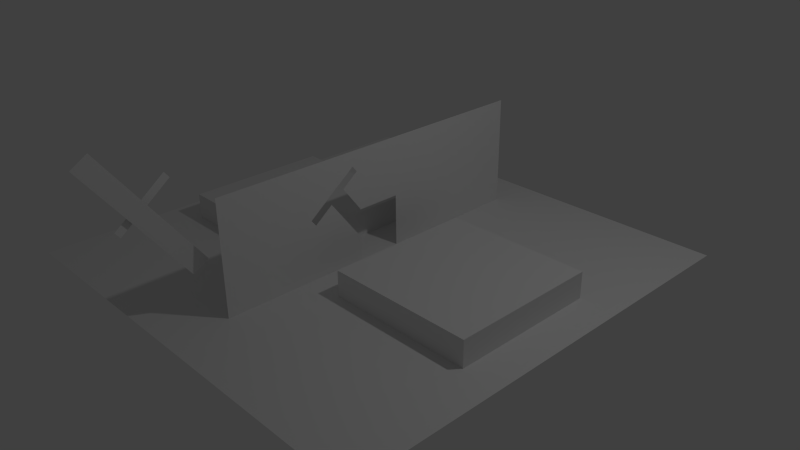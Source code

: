 # Source: factory2.blend  (saved by Blender 2.69.0; exported with 4.5.12 LTS)
import bpy
from mathutils import Matrix  # noqa: F401  (used for matrix-valued properties, if any)

bpy.ops.wm.read_factory_settings(use_empty=True)
scene = bpy.context.scene
scene.name = 'Scene'

# ---- collections
col_collection_1 = bpy.data.collections.new('Collection 1'); scene.collection.children.link(col_collection_1)

# ---- world
world_world = bpy.data.worlds.new('World'); scene.world = world_world
world_world.color = (0.05088, 0.05088, 0.05088)
world_world.use_sun_shadow = False
world_world.sun_shadow_jitter_overblur = 0.0
world_world.cycles.sampling_method = 'MANUAL'
world_world.cycles.sample_map_resolution = 256

# ---- cameras
cam_camera = bpy.data.cameras.new('Camera')
cam_camera.clip_end = 100.0
cam_camera.lens = 35.0
cam_camera.sensor_width = 32.0
cam_camera.sensor_height = 18.0
cam_camera.ortho_scale = 7.314
cam_camera.dof.focus_distance = 0.0
cam_camera.dof.aperture_fstop = 128.0

# ---- lights
light_lamp = bpy.data.lights.new('Lamp', 'POINT')
light_lamp.transmission_factor = 0.0
light_lamp.cutoff_distance = 30.0
light_lamp.energy = 100.0
light_lamp.shadow_buffer_clip_start = 1.001
light_lamp.shadow_soft_size = 0.1
light_lamp.shadow_maximum_resolution = 0.006
light_lamp.use_absolute_resolution = True
light_lamp.cycles.use_multiple_importance_sampling = False

# ---- meshes
me_plane_006 = bpy.data.meshes.new('Plane.006')
me_plane_006.from_pydata([(1.0, -1.0, 0.0), (-1.0, -1.0, 0.0), (1.0, 1.0, 0.0), (-1.0, 1.0, 0.0)], [], [(1, 0, 2, 3)])
me_plane_006.use_remesh_preserve_volume = False
me_plane_006.use_remesh_preserve_attributes = False
me_plane_006.use_mirror_vertex_groups = False
me_plane_006.update()
me_plane_005 = bpy.data.meshes.new('Plane.005')
me_plane_005.from_pydata([(1.0, -1.0, 0.0), (-1.0, -1.0, 0.0), (1.0, 1.0, 0.0), (-1.0, 1.0, 0.0)], [], [(1, 0, 2, 3)])
me_plane_005.use_remesh_preserve_volume = False
me_plane_005.use_remesh_preserve_attributes = False
me_plane_005.use_mirror_vertex_groups = False
me_plane_005.update()
me_plane_004 = bpy.data.meshes.new('Plane.004')
me_plane_004.from_pydata([(1.0, -1.0, 0.0), (-1.0, -1.0, 0.0), (1.0, 1.0, 0.0), (-1.0, 1.0, 0.0)], [], [(1, 0, 2, 3)])
me_plane_004.use_remesh_preserve_volume = False
me_plane_004.use_remesh_preserve_attributes = False
me_plane_004.use_mirror_vertex_groups = False
me_plane_004.update()
me_plane_001 = bpy.data.meshes.new('Plane.001')
me_plane_001.from_pydata([(1.0, -1.0, 0.0), (-1.0, -1.0, 0.0), (1.0, 1.0, 0.0), (-1.0, 1.0, 0.0)], [], [(1, 0, 2, 3)])
me_plane_001.use_remesh_preserve_volume = False
me_plane_001.use_remesh_preserve_attributes = False
me_plane_001.use_mirror_vertex_groups = False
me_plane_001.update()
me_cube = bpy.data.meshes.new('Cube')
me_cube.from_pydata([(-1.0, -1.0, -1.0), (-1.0, 1.0, -1.0), (1.0, 1.0, -1.0), (1.0, -1.0, -1.0), (-1.0, -1.0, 1.0), (-1.0, 1.0, 1.0), (1.0, 1.0, 1.0), (1.0, -1.0, 1.0)], [], [(4, 5, 1, 0), (5, 6, 2, 1), (6, 7, 3, 2), (7, 4, 0, 3), (0, 1, 2, 3), (7, 6, 5, 4)])
me_cube.use_remesh_preserve_volume = False
me_cube.use_remesh_preserve_attributes = False
me_cube.use_mirror_vertex_groups = False
me_cube.update()
me_plane = bpy.data.meshes.new('Plane')
me_plane.from_pydata([(1.0, -1.0, 0.0), (-1.0, -1.0, 0.0), (1.0, 1.0, 0.0), (-1.0, 1.0, 0.0)], [], [(1, 0, 2, 3)])
me_plane.use_remesh_preserve_volume = False
me_plane.use_remesh_preserve_attributes = False
me_plane.use_mirror_vertex_groups = False
me_plane.update()
me_cube_001 = bpy.data.meshes.new('Cube.001')
me_cube_001.from_pydata([(-1.0, -1.0, -1.0), (-1.0, 1.0, -1.0), (1.0, 1.0, -1.0), (1.0, -1.0, -1.0), (-1.0, -1.0, 1.0), (-1.0, 1.0, 1.0), (1.0, 1.0, 1.0), (1.0, -1.0, 1.0)], [], [(4, 5, 1, 0), (5, 6, 2, 1), (6, 7, 3, 2), (7, 4, 0, 3), (0, 1, 2, 3), (7, 6, 5, 4)])
me_cube_001.use_remesh_preserve_volume = False
me_cube_001.use_remesh_preserve_attributes = False
me_cube_001.use_mirror_vertex_groups = False
me_cube_001.update()
me_plane_002 = bpy.data.meshes.new('Plane.002')
me_plane_002.from_pydata([(1.0, -1.0, 0.0), (-1.0, -1.0, 0.0), (1.0, 1.0, 0.0), (-1.0, 1.0, 0.0), (-1.0, 0.783, 0.0), (-1.0, 0.7536, 0.0), (-0.9955, 1.0, 0.0), (-0.6084, 1.0, 0.0), (-1.0, 0.7536, 0.0), (-1.0, 0.7829, 0.0), (-0.08988, 1.0, 0.0), (-1.0, 0.4971, 0.0), (-1.0, 0.483, 0.0), (-0.07248, 1.0, 0.0), (0.04827, 1.0, 0.0), (0.5712, 1.0, 0.0), (-1.0, 0.4134, 0.0), (-1.0, 0.1135, 0.0), (-0.4505, 0.7893, 0.0), (-0.561, 0.7277, 0.0), (-0.458, 0.7966, 0.0), (-0.5689, 0.7353, 0.0), (-0.3237, 0.4951, 0.0), (-0.2135, 0.5573, 0.0), (-0.4061, 0.7458, 0.0), (-0.5165, 0.684, 0.0), (-0.06758, 0.2443, 0.0), (0.04163, 0.3076, 0.0), (-0.6297, 0.9646, 0.0), (-0.7392, 0.9022, 0.0)], [], [(11, 21, 29, 28, 20, 10, 7, 6, 3, 4, 9, 5, 8), (20, 18, 13, 10), (18, 24, 14, 13), (16, 25, 19, 12), (12, 19, 21, 11), (1, 0, 2, 15, 23, 27, 26, 22, 17)])
me_plane_002.use_remesh_preserve_volume = False
me_plane_002.use_remesh_preserve_attributes = False
me_plane_002.use_mirror_vertex_groups = False
me_plane_002.update()
me_plane_007 = bpy.data.meshes.new('Plane.007')
me_plane_007.from_pydata([(1.0, -1.0, 0.0), (-1.0, -1.0, 0.0), (1.0, 1.0, 0.0), (-1.0, 1.0, 0.0)], [], [(1, 0, 2, 3)])
me_plane_007.use_remesh_preserve_volume = False
me_plane_007.use_remesh_preserve_attributes = False
me_plane_007.use_mirror_vertex_groups = False
me_plane_007.update()
me_plane_008 = bpy.data.meshes.new('Plane.008')
me_plane_008.from_pydata([(1.0, -1.0, 0.0), (-1.0, -1.0, 0.0), (1.0, 1.0, 0.0), (-1.0, 1.0, 0.0)], [], [(1, 0, 2, 3)])
me_plane_008.use_remesh_preserve_volume = False
me_plane_008.use_remesh_preserve_attributes = False
me_plane_008.use_mirror_vertex_groups = False
me_plane_008.update()

# ---- objects
ob_plane_005 = bpy.data.objects.new('Plane.005', me_plane_006)
ob_plane_003 = bpy.data.objects.new('Plane.003', me_plane_005)
ob_plane_004 = bpy.data.objects.new('Plane.004', me_plane_004)
ob_plane_001 = bpy.data.objects.new('Plane.001', me_plane_001)
ob_cube = bpy.data.objects.new('Cube', me_cube)
ob_plane = bpy.data.objects.new('Plane', me_plane)
ob_lamp = bpy.data.objects.new('Lamp', light_lamp)
ob_camera = bpy.data.objects.new('Camera', cam_camera)
ob_cube_001 = bpy.data.objects.new('Cube.001', me_cube_001)
ob_plane_002 = bpy.data.objects.new('Plane.002', me_plane_002)
ob_plane_006 = bpy.data.objects.new('Plane.006', me_plane_007)
ob_plane_007 = bpy.data.objects.new('Plane.007', me_plane_008)

# ---- transforms, parenting, visibility, modifiers, constraints
ob_plane_005.location = (0.0, -0.6, 1.2)
ob_plane_005.rotation_mode = 'ZYX'
ob_plane_005.rotation_euler = (0.6458, 1.571, 0.0)
ob_plane_005.scale = (0.1, 0.3, 1.0)
ob_plane_005.lineart.crease_threshold = 0.0
ob_plane_003.location = (-0.2974, -2.875, 1.547)
ob_plane_003.rotation_euler = (1.59, 0.9177, 1.606)
ob_plane_003.scale = (0.05, 0.4, 1.0)
ob_plane_003.lineart.crease_threshold = 0.0
ob_plane_004.location = (-0.2277, -2.905, 1.423)
ob_plane_004.rotation_euler = (1.695, -0.6222, 1.422)
ob_plane_004.scale = (0.12, 1.0, 1.774)
ob_plane_004.lineart.crease_threshold = 0.0
ob_plane_001.location = (0.0, 1.4, 0.75)
ob_plane_001.rotation_euler = (0.0, 1.571, 0.0)
ob_plane_001.scale = (0.75, 1.0, 1.0)
ob_plane_001.lineart.crease_threshold = 0.0
ob_cube.location = (-1.5, 0.0, 0.1775)
ob_cube.scale = (1.0, 1.0, 0.1775)
ob_cube.lineart.crease_threshold = 0.0
ob_plane.location = (0.0, 0.0, 0.0)
ob_plane.scale = (3.0, 3.0, 1.0)
ob_plane.lineart.crease_threshold = 0.0
ob_lamp.location = (4.076, 1.005, 5.904)
ob_lamp.rotation_euler = (0.6503, 0.05522, 1.866)
ob_lamp.lock_rotations_4d = False
ob_lamp.empty_display_type = 'ARROWS'
ob_lamp.color = (0.0, 0.0, 0.0, 0.0)
ob_lamp.lineart.crease_threshold = 0.0
ob_camera.location = (7.481, -6.508, 5.344)
ob_camera.rotation_euler = (1.109, 0.01082, 0.8149)
ob_camera.lock_rotations_4d = False
ob_camera.empty_display_type = 'ARROWS'
ob_camera.color = (0.0, 0.0, 0.0, 0.0)
ob_camera.display_type = 'WIRE'
ob_camera.lineart.crease_threshold = 0.0
ob_cube_001.location = (1.5, 0.0, 0.1775)
ob_cube_001.scale = (1.0, 1.0, 0.1775)
ob_cube_001.lineart.crease_threshold = 0.0
ob_plane_002.location = (0.0, -1.2, 0.75)
ob_plane_002.rotation_euler = (0.0, 1.571, 0.0)
ob_plane_002.scale = (0.75, 1.0, 1.0)
ob_plane_002.lineart.crease_threshold = 0.0
ob_plane_006.location = (0.0, 0.1, 1.1)
ob_plane_006.rotation_euler = (0.0, 1.571, 0.0)
ob_plane_006.scale = (0.4, 0.3, 1.0)
ob_plane_006.lineart.crease_threshold = 0.0
ob_plane_007.location = (0.0, -0.8, 1.32)
ob_plane_007.rotation_euler = (0.0, 1.571, 0.0)
ob_plane_007.scale = (0.18, 0.3, 1.0)
ob_plane_007.lineart.crease_threshold = 0.0

# ---- collection membership
col_collection_1.objects.link(ob_plane_005)
col_collection_1.objects.link(ob_plane_003)
col_collection_1.objects.link(ob_plane_004)
col_collection_1.objects.link(ob_plane_001)
col_collection_1.objects.link(ob_cube)
col_collection_1.objects.link(ob_plane)
col_collection_1.objects.link(ob_lamp)
col_collection_1.objects.link(ob_camera)
col_collection_1.objects.link(ob_cube_001)
col_collection_1.objects.link(ob_plane_002)
col_collection_1.objects.link(ob_plane_006)
col_collection_1.objects.link(ob_plane_007)

# ---- scene / render settings (as saved in the file)
scene.camera = ob_camera
scene.frame_start = 1; scene.frame_end = 250; scene.frame_set(1)
scene.render.engine = 'BLENDER_EEVEE_NEXT'
scene.render.image_settings.compression = 90
scene.render.resolution_percentage = 50
scene.render.dither_intensity = 0.0
scene.cycles.use_denoising = False
scene.cycles.samples = 10
scene.cycles.sampling_pattern = 'TABULATED_SOBOL'
scene.cycles.light_sampling_threshold = 0.0
scene.cycles.use_adaptive_sampling = False
scene.cycles.use_light_tree = False
scene.cycles.blur_glossy = 0.0
scene.cycles.volume_bounces = 1
scene.cycles.pixel_filter_type = 'GAUSSIAN'
scene.cycles.sample_clamp_indirect = 0.0
scene.view_settings.view_transform = 'Standard'
bpy.context.view_layer.update()
